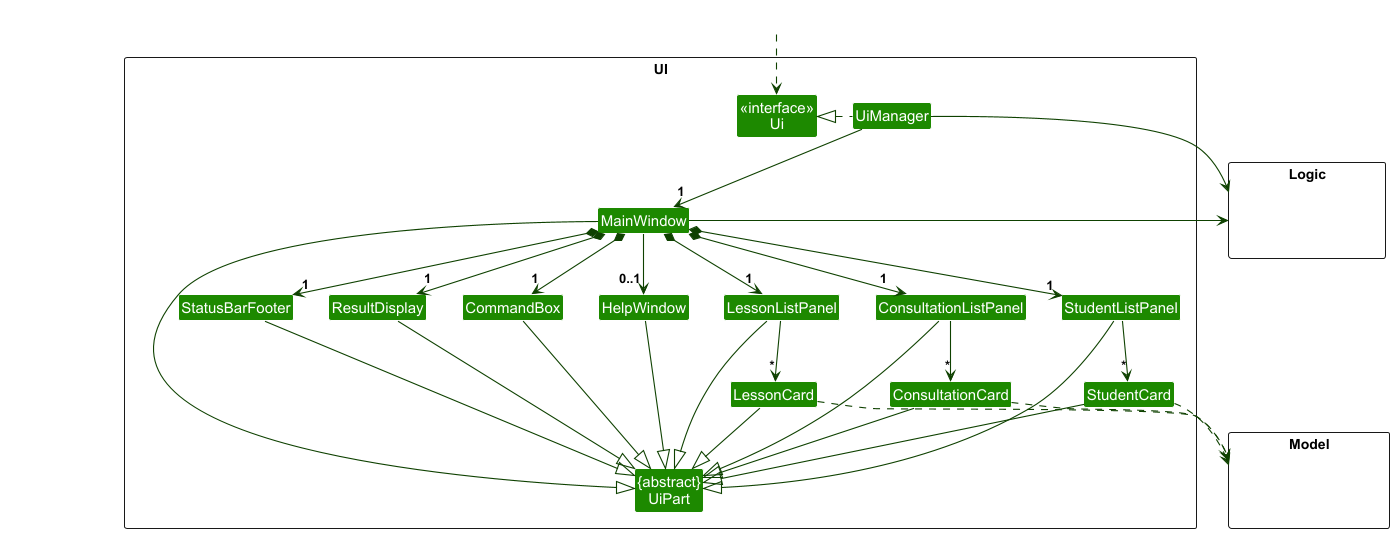

The diagram above was rendered by PlantUML. Its source (embedded in the PNG):
@startuml
!include style.puml
skinparam arrowThickness 1.1
skinparam arrowColor UI_COLOR_T4
skinparam classBackgroundColor UI_COLOR

package UI <<Rectangle>>{
Class "<<interface>>\nUi" as Ui
Class "{abstract}\nUiPart" as UiPart
Class UiManager
Class MainWindow
Class HelpWindow
Class ResultDisplay
Class StudentListPanel
Class StudentCard
Class ConsultationListPanel
Class ConsultationCard
Class LessonListPanel
Class LessonCard
Class StatusBarFooter
Class CommandBox
}

package Model <<Rectangle>> {
Class HiddenModel #FFFFFF
}

package Logic <<Rectangle>> {
Class HiddenLogic #FFFFFF
}

Class HiddenOutside #FFFFFF
HiddenOutside ..> Ui

UiManager .left.|> Ui
UiManager -down-> "1" MainWindow
MainWindow *-down->  "1" CommandBox
MainWindow *-down-> "1" ResultDisplay
MainWindow *-down-> "1" StudentListPanel
MainWindow *-down-> "1" ConsultationListPanel
MainWindow *-down-> "1" LessonListPanel
MainWindow *-down-> "1" StatusBarFooter
MainWindow --> "0..1" HelpWindow

StudentListPanel -down-> "*" StudentCard
ConsultationListPanel -down-> "*" ConsultationCard
LessonListPanel -down-> "*" LessonCard

MainWindow -left-|> UiPart

ResultDisplay --|> UiPart
CommandBox --|> UiPart
StudentListPanel --|> UiPart
StudentCard --|> UiPart
ConsultationListPanel --|> UiPart
ConsultationCard --|> UiPart
LessonListPanel --|> UiPart
LessonCard --|> UiPart
StatusBarFooter --|> UiPart
HelpWindow --|> UiPart

StudentCard ..> Model
ConsultationCard ..> Model
LessonCard ..> Model
UiManager -right-> Logic
MainWindow -left-> Logic

StudentListPanel -[hidden]left- HelpWindow
ConsultationListPanel -[hidden]left- HelpWindow
LessonListPanel -[hidden]left- HelpWindow
HelpWindow -[hidden]left- CommandBox
CommandBox -[hidden]left- ResultDisplay
ResultDisplay -[hidden]left- StatusBarFooter

MainWindow -[hidden]-|> UiPart
@enduml